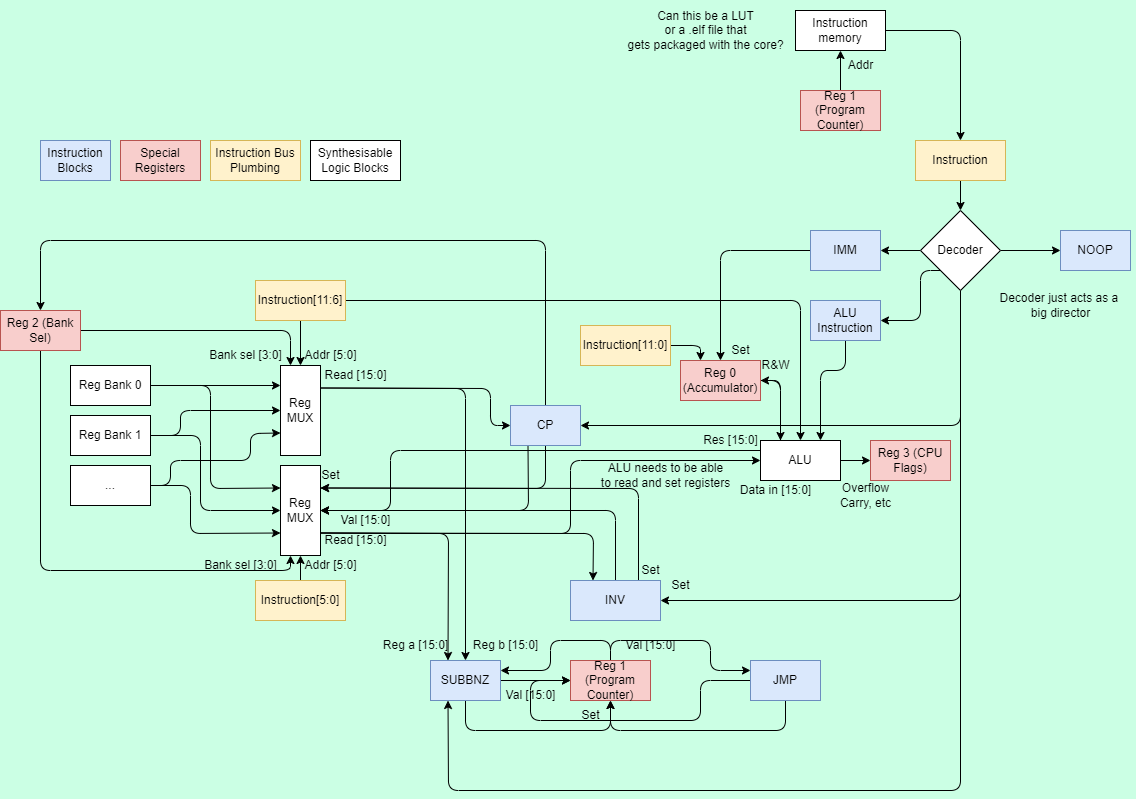

The diagram above was exported from draw.io. Its source (the exported page's mxGraphModel, read from the mxfile embedded in the PNG):
<mxGraphModel dx="1482" dy="1551" grid="1" gridSize="10" guides="1" tooltips="1" connect="1" arrows="1" fold="1" page="1" pageScale="1" pageWidth="850" pageHeight="1100" background="#CBFFE4" math="0" shadow="0">
  <root>
    <mxCell id="0" />
    <mxCell id="1" parent="0" />
    <mxCell id="55" style="edgeStyle=none;html=1;exitX=0.25;exitY=0;exitDx=0;exitDy=0;entryX=1;entryY=0.5;entryDx=0;entryDy=0;" edge="1" parent="1" source="2" target="33">
      <mxGeometry relative="1" as="geometry">
        <Array as="points">
          <mxPoint x="750" y="250" />
        </Array>
      </mxGeometry>
    </mxCell>
    <mxCell id="56" style="edgeStyle=none;html=1;exitX=0;exitY=0.25;exitDx=0;exitDy=0;entryX=1;entryY=0.5;entryDx=0;entryDy=0;" edge="1" parent="1" source="2" target="16">
      <mxGeometry relative="1" as="geometry">
        <Array as="points">
          <mxPoint x="360" y="320" />
          <mxPoint x="360" y="380" />
        </Array>
      </mxGeometry>
    </mxCell>
    <mxCell id="70" style="edgeStyle=none;html=1;exitX=1;exitY=0.5;exitDx=0;exitDy=0;entryX=0;entryY=0.5;entryDx=0;entryDy=0;" edge="1" parent="1" source="2" target="69">
      <mxGeometry relative="1" as="geometry" />
    </mxCell>
    <mxCell id="2" value="ALU" style="whiteSpace=wrap;html=1;" parent="1" vertex="1">
      <mxGeometry x="730" y="310" width="80" height="40" as="geometry" />
    </mxCell>
    <mxCell id="60" style="edgeStyle=none;html=1;exitX=1;exitY=0.25;exitDx=0;exitDy=0;entryX=0;entryY=0.5;entryDx=0;entryDy=0;" edge="1" parent="1" source="3" target="58">
      <mxGeometry relative="1" as="geometry">
        <Array as="points">
          <mxPoint x="460" y="258" />
          <mxPoint x="460" y="295" />
        </Array>
      </mxGeometry>
    </mxCell>
    <mxCell id="110" style="edgeStyle=none;html=1;exitX=1;exitY=0.25;exitDx=0;exitDy=0;entryX=0.5;entryY=0;entryDx=0;entryDy=0;" edge="1" parent="1" source="3" target="109">
      <mxGeometry relative="1" as="geometry">
        <Array as="points">
          <mxPoint x="435" y="258" />
        </Array>
      </mxGeometry>
    </mxCell>
    <mxCell id="3" value="Reg MUX" style="whiteSpace=wrap;html=1;" parent="1" vertex="1">
      <mxGeometry x="250" y="235" width="40" height="90" as="geometry" />
    </mxCell>
    <mxCell id="28" style="edgeStyle=none;html=1;exitX=1;exitY=0.5;exitDx=0;exitDy=0;entryX=0;entryY=0.25;entryDx=0;entryDy=0;" parent="1" source="4" target="16" edge="1">
      <mxGeometry relative="1" as="geometry">
        <Array as="points">
          <mxPoint x="180" y="255" />
          <mxPoint x="180" y="358" />
        </Array>
      </mxGeometry>
    </mxCell>
    <mxCell id="4" value="Reg Bank 0" style="whiteSpace=wrap;html=1;" parent="1" vertex="1">
      <mxGeometry x="40" y="235" width="80" height="40" as="geometry" />
    </mxCell>
    <mxCell id="20" style="edgeStyle=none;html=1;exitX=1;exitY=0.5;exitDx=0;exitDy=0;entryX=0;entryY=0.5;entryDx=0;entryDy=0;" parent="1" source="5" target="3" edge="1">
      <mxGeometry relative="1" as="geometry">
        <Array as="points">
          <mxPoint x="150" y="305" />
          <mxPoint x="150" y="280" />
        </Array>
      </mxGeometry>
    </mxCell>
    <mxCell id="27" style="edgeStyle=none;html=1;exitX=1;exitY=0.5;exitDx=0;exitDy=0;entryX=0;entryY=0.5;entryDx=0;entryDy=0;" parent="1" source="5" target="16" edge="1">
      <mxGeometry relative="1" as="geometry">
        <Array as="points">
          <mxPoint x="170" y="305" />
          <mxPoint x="170" y="380" />
        </Array>
      </mxGeometry>
    </mxCell>
    <mxCell id="5" value="Reg Bank 1" style="whiteSpace=wrap;html=1;" parent="1" vertex="1">
      <mxGeometry x="40" y="285" width="80" height="40" as="geometry" />
    </mxCell>
    <mxCell id="21" style="edgeStyle=none;html=1;exitX=1;exitY=0.5;exitDx=0;exitDy=0;entryX=0;entryY=0.75;entryDx=0;entryDy=0;" parent="1" source="6" target="3" edge="1">
      <mxGeometry relative="1" as="geometry">
        <Array as="points">
          <mxPoint x="140" y="355" />
          <mxPoint x="140" y="330" />
          <mxPoint x="220" y="330" />
          <mxPoint x="220" y="303" />
        </Array>
      </mxGeometry>
    </mxCell>
    <mxCell id="26" style="edgeStyle=none;html=1;exitX=1;exitY=0.5;exitDx=0;exitDy=0;entryX=0;entryY=0.75;entryDx=0;entryDy=0;" parent="1" source="6" target="16" edge="1">
      <mxGeometry relative="1" as="geometry">
        <Array as="points">
          <mxPoint x="160" y="355" />
          <mxPoint x="160" y="403" />
        </Array>
      </mxGeometry>
    </mxCell>
    <mxCell id="6" value="..." style="whiteSpace=wrap;html=1;" parent="1" vertex="1">
      <mxGeometry x="40" y="335" width="80" height="40" as="geometry" />
    </mxCell>
    <mxCell id="30" style="edgeStyle=none;html=1;exitX=1;exitY=0.75;exitDx=0;exitDy=0;entryX=0;entryY=0.5;entryDx=0;entryDy=0;" parent="1" source="16" target="2" edge="1">
      <mxGeometry relative="1" as="geometry">
        <Array as="points">
          <mxPoint x="360" y="403" />
          <mxPoint x="540" y="403" />
          <mxPoint x="540" y="330" />
        </Array>
      </mxGeometry>
    </mxCell>
    <mxCell id="82" style="edgeStyle=none;html=1;exitX=1;exitY=0.75;exitDx=0;exitDy=0;entryX=0.25;entryY=0;entryDx=0;entryDy=0;" edge="1" parent="1" source="16" target="80">
      <mxGeometry relative="1" as="geometry">
        <Array as="points">
          <mxPoint x="563" y="403" />
        </Array>
      </mxGeometry>
    </mxCell>
    <mxCell id="113" style="edgeStyle=none;html=1;exitX=1;exitY=0.75;exitDx=0;exitDy=0;entryX=0.25;entryY=0;entryDx=0;entryDy=0;" edge="1" parent="1" source="16" target="109">
      <mxGeometry relative="1" as="geometry">
        <Array as="points">
          <mxPoint x="418" y="403" />
        </Array>
      </mxGeometry>
    </mxCell>
    <mxCell id="16" value="Reg MUX" style="whiteSpace=wrap;html=1;" parent="1" vertex="1">
      <mxGeometry x="250" y="335" width="40" height="90" as="geometry" />
    </mxCell>
    <mxCell id="18" style="edgeStyle=none;html=1;exitX=1;exitY=0.5;exitDx=0;exitDy=0;" parent="1" source="4" edge="1">
      <mxGeometry relative="1" as="geometry">
        <mxPoint x="250" y="255" as="targetPoint" />
      </mxGeometry>
    </mxCell>
    <mxCell id="23" style="edgeStyle=none;html=1;exitX=0.5;exitY=1;exitDx=0;exitDy=0;entryX=0.5;entryY=0;entryDx=0;entryDy=0;" parent="1" source="22" target="3" edge="1">
      <mxGeometry relative="1" as="geometry" />
    </mxCell>
    <mxCell id="32" style="edgeStyle=none;html=1;exitX=1;exitY=0.5;exitDx=0;exitDy=0;entryX=0.5;entryY=0;entryDx=0;entryDy=0;" parent="1" source="22" target="2" edge="1">
      <mxGeometry relative="1" as="geometry">
        <Array as="points">
          <mxPoint x="770" y="170" />
        </Array>
      </mxGeometry>
    </mxCell>
    <mxCell id="22" value="Instruction[11:6]" style="whiteSpace=wrap;html=1;fillColor=#fff2cc;strokeColor=#d6b656;" parent="1" vertex="1">
      <mxGeometry x="225" y="150" width="90" height="40" as="geometry" />
    </mxCell>
    <mxCell id="25" style="edgeStyle=none;html=1;exitX=0.5;exitY=0;exitDx=0;exitDy=0;entryX=0.5;entryY=1;entryDx=0;entryDy=0;" parent="1" source="24" target="16" edge="1">
      <mxGeometry relative="1" as="geometry" />
    </mxCell>
    <mxCell id="24" value="Instruction[5:0]" style="whiteSpace=wrap;html=1;fillColor=#fff2cc;strokeColor=#d6b656;" parent="1" vertex="1">
      <mxGeometry x="225" y="450" width="90" height="40" as="geometry" />
    </mxCell>
    <mxCell id="35" style="edgeStyle=none;html=1;exitX=1;exitY=0.5;exitDx=0;exitDy=0;entryX=0.25;entryY=0;entryDx=0;entryDy=0;" parent="1" source="33" target="2" edge="1">
      <mxGeometry relative="1" as="geometry">
        <Array as="points">
          <mxPoint x="750" y="250" />
        </Array>
      </mxGeometry>
    </mxCell>
    <mxCell id="33" value="Reg 0 (Accumulator)" style="whiteSpace=wrap;html=1;fillColor=#f8cecc;strokeColor=#b85450;" parent="1" vertex="1">
      <mxGeometry x="650" y="230" width="80" height="40" as="geometry" />
    </mxCell>
    <mxCell id="45" style="edgeStyle=none;html=1;exitX=0;exitY=0.5;exitDx=0;exitDy=0;entryX=1;entryY=0.5;entryDx=0;entryDy=0;" edge="1" parent="1" source="41" target="46">
      <mxGeometry relative="1" as="geometry">
        <mxPoint x="850" y="120.33333333333337" as="targetPoint" />
      </mxGeometry>
    </mxCell>
    <mxCell id="59" style="edgeStyle=none;html=1;exitX=0.5;exitY=1;exitDx=0;exitDy=0;entryX=1;entryY=0.5;entryDx=0;entryDy=0;" edge="1" parent="1" source="41" target="58">
      <mxGeometry relative="1" as="geometry">
        <Array as="points">
          <mxPoint x="930" y="295" />
        </Array>
      </mxGeometry>
    </mxCell>
    <mxCell id="65" style="edgeStyle=none;html=1;exitX=0;exitY=1;exitDx=0;exitDy=0;entryX=1;entryY=0.5;entryDx=0;entryDy=0;" edge="1" parent="1" source="41" target="64">
      <mxGeometry relative="1" as="geometry">
        <Array as="points">
          <mxPoint x="890" y="140" />
          <mxPoint x="890" y="190" />
        </Array>
      </mxGeometry>
    </mxCell>
    <mxCell id="83" style="edgeStyle=none;html=1;exitX=0.5;exitY=1;exitDx=0;exitDy=0;entryX=1;entryY=0.5;entryDx=0;entryDy=0;" edge="1" parent="1" source="41" target="80">
      <mxGeometry relative="1" as="geometry">
        <Array as="points">
          <mxPoint x="930" y="470" />
        </Array>
      </mxGeometry>
    </mxCell>
    <mxCell id="125" style="edgeStyle=none;html=1;exitX=0.5;exitY=1;exitDx=0;exitDy=0;entryX=0.25;entryY=1;entryDx=0;entryDy=0;" edge="1" parent="1" source="41" target="109">
      <mxGeometry relative="1" as="geometry">
        <Array as="points">
          <mxPoint x="930" y="660" />
          <mxPoint x="418" y="660" />
        </Array>
      </mxGeometry>
    </mxCell>
    <mxCell id="138" style="edgeStyle=none;html=1;exitX=1;exitY=0.5;exitDx=0;exitDy=0;entryX=0;entryY=0.5;entryDx=0;entryDy=0;" edge="1" parent="1" source="41" target="137">
      <mxGeometry relative="1" as="geometry" />
    </mxCell>
    <mxCell id="41" value="Decoder" style="rhombus;whiteSpace=wrap;html=1;" parent="1" vertex="1">
      <mxGeometry x="890" y="80" width="80" height="80" as="geometry" />
    </mxCell>
    <mxCell id="43" style="edgeStyle=none;html=1;exitX=0.5;exitY=1;exitDx=0;exitDy=0;entryX=0.5;entryY=0;entryDx=0;entryDy=0;" edge="1" parent="1" source="42" target="41">
      <mxGeometry relative="1" as="geometry" />
    </mxCell>
    <mxCell id="42" value="Instruction" style="whiteSpace=wrap;html=1;fillColor=#fff2cc;strokeColor=#d6b656;" parent="1" vertex="1">
      <mxGeometry x="885" y="10" width="90" height="40" as="geometry" />
    </mxCell>
    <mxCell id="49" style="edgeStyle=none;html=1;exitX=0;exitY=0.5;exitDx=0;exitDy=0;entryX=0.5;entryY=0;entryDx=0;entryDy=0;" edge="1" parent="1" source="46" target="33">
      <mxGeometry relative="1" as="geometry">
        <Array as="points">
          <mxPoint x="690" y="120" />
        </Array>
      </mxGeometry>
    </mxCell>
    <mxCell id="46" value="IMM" style="whiteSpace=wrap;html=1;fillColor=#dae8fc;strokeColor=#6c8ebf;" vertex="1" parent="1">
      <mxGeometry x="780" y="100" width="70" height="40" as="geometry" />
    </mxCell>
    <mxCell id="50" value="Set" style="text;html=1;align=center;verticalAlign=middle;resizable=0;points=[];autosize=1;strokeColor=none;fillColor=none;" vertex="1" parent="1">
      <mxGeometry x="690" y="205" width="40" height="30" as="geometry" />
    </mxCell>
    <mxCell id="53" style="edgeStyle=none;html=1;exitX=1;exitY=0.5;exitDx=0;exitDy=0;entryX=0.25;entryY=0;entryDx=0;entryDy=0;" edge="1" parent="1" source="51" target="33">
      <mxGeometry relative="1" as="geometry">
        <Array as="points">
          <mxPoint x="670" y="215" />
        </Array>
      </mxGeometry>
    </mxCell>
    <mxCell id="51" value="Instruction[11:0]" style="whiteSpace=wrap;html=1;fillColor=#fff2cc;strokeColor=#d6b656;" vertex="1" parent="1">
      <mxGeometry x="550" y="195" width="90" height="40" as="geometry" />
    </mxCell>
    <mxCell id="57" value="ALU needs to be able&lt;br&gt;to read and set registers" style="text;html=1;align=center;verticalAlign=middle;resizable=0;points=[];autosize=1;strokeColor=none;fillColor=none;" vertex="1" parent="1">
      <mxGeometry x="560" y="325" width="150" height="40" as="geometry" />
    </mxCell>
    <mxCell id="62" style="edgeStyle=none;html=1;exitX=0.25;exitY=1;exitDx=0;exitDy=0;entryX=1;entryY=0.5;entryDx=0;entryDy=0;" edge="1" parent="1" source="58" target="16">
      <mxGeometry relative="1" as="geometry">
        <Array as="points">
          <mxPoint x="498" y="380" />
        </Array>
      </mxGeometry>
    </mxCell>
    <mxCell id="79" style="edgeStyle=none;html=1;exitX=0.5;exitY=0;exitDx=0;exitDy=0;entryX=0.5;entryY=0;entryDx=0;entryDy=0;" edge="1" parent="1" source="58" target="72">
      <mxGeometry relative="1" as="geometry">
        <mxPoint x="334.8333333333335" y="130" as="targetPoint" />
        <Array as="points">
          <mxPoint x="515" y="110" />
          <mxPoint x="10" y="110" />
        </Array>
      </mxGeometry>
    </mxCell>
    <mxCell id="94" style="edgeStyle=none;html=1;exitX=0.5;exitY=1;exitDx=0;exitDy=0;entryX=1;entryY=0.25;entryDx=0;entryDy=0;" edge="1" parent="1" source="58" target="16">
      <mxGeometry relative="1" as="geometry">
        <Array as="points">
          <mxPoint x="515" y="358" />
        </Array>
      </mxGeometry>
    </mxCell>
    <mxCell id="58" value="CP" style="whiteSpace=wrap;html=1;fillColor=#dae8fc;strokeColor=#6c8ebf;" vertex="1" parent="1">
      <mxGeometry x="480" y="275" width="70" height="40" as="geometry" />
    </mxCell>
    <mxCell id="68" style="edgeStyle=none;html=1;exitX=0.5;exitY=1;exitDx=0;exitDy=0;entryX=0.75;entryY=0;entryDx=0;entryDy=0;" edge="1" parent="1" source="64" target="2">
      <mxGeometry relative="1" as="geometry">
        <Array as="points">
          <mxPoint x="815" y="240" />
          <mxPoint x="790" y="240" />
        </Array>
      </mxGeometry>
    </mxCell>
    <mxCell id="64" value="ALU Instruction" style="whiteSpace=wrap;html=1;fillColor=#dae8fc;strokeColor=#6c8ebf;" vertex="1" parent="1">
      <mxGeometry x="780" y="170" width="70" height="40" as="geometry" />
    </mxCell>
    <mxCell id="69" value="Reg 3 (CPU Flags)" style="whiteSpace=wrap;html=1;fillColor=#f8cecc;strokeColor=#b85450;" vertex="1" parent="1">
      <mxGeometry x="840" y="310" width="80" height="40" as="geometry" />
    </mxCell>
    <mxCell id="73" style="edgeStyle=none;html=1;exitX=1;exitY=0.5;exitDx=0;exitDy=0;entryX=0.25;entryY=0;entryDx=0;entryDy=0;" edge="1" parent="1" source="72" target="3">
      <mxGeometry relative="1" as="geometry">
        <Array as="points">
          <mxPoint x="260" y="200" />
        </Array>
      </mxGeometry>
    </mxCell>
    <mxCell id="77" style="edgeStyle=none;html=1;exitX=0.5;exitY=1;exitDx=0;exitDy=0;entryX=0.25;entryY=1;entryDx=0;entryDy=0;" edge="1" parent="1" source="72" target="16">
      <mxGeometry relative="1" as="geometry">
        <mxPoint x="129.83333333333337" y="440" as="targetPoint" />
        <Array as="points">
          <mxPoint x="10" y="440" />
          <mxPoint x="260" y="440" />
        </Array>
      </mxGeometry>
    </mxCell>
    <mxCell id="72" value="Reg 2 (Bank Sel)" style="whiteSpace=wrap;html=1;fillColor=#f8cecc;strokeColor=#b85450;" vertex="1" parent="1">
      <mxGeometry x="-30" y="180" width="80" height="40" as="geometry" />
    </mxCell>
    <mxCell id="101" style="edgeStyle=none;html=1;entryX=1;entryY=0.25;entryDx=0;entryDy=0;" edge="1" parent="1" target="16">
      <mxGeometry relative="1" as="geometry">
        <mxPoint x="608" y="450" as="sourcePoint" />
        <Array as="points">
          <mxPoint x="608" y="358" />
        </Array>
      </mxGeometry>
    </mxCell>
    <mxCell id="102" style="edgeStyle=none;html=1;exitX=0.5;exitY=0;exitDx=0;exitDy=0;entryX=1;entryY=0.5;entryDx=0;entryDy=0;" edge="1" parent="1" source="80" target="16">
      <mxGeometry relative="1" as="geometry">
        <Array as="points">
          <mxPoint x="585" y="380" />
        </Array>
      </mxGeometry>
    </mxCell>
    <mxCell id="80" value="INV" style="whiteSpace=wrap;html=1;fillColor=#dae8fc;strokeColor=#6c8ebf;" vertex="1" parent="1">
      <mxGeometry x="540" y="450" width="90" height="40" as="geometry" />
    </mxCell>
    <mxCell id="85" value="Read [15:0]" style="text;html=1;align=center;verticalAlign=middle;resizable=0;points=[];autosize=1;strokeColor=none;fillColor=none;" vertex="1" parent="1">
      <mxGeometry x="280" y="230" width="90" height="30" as="geometry" />
    </mxCell>
    <mxCell id="86" value="Read [15:0]" style="text;html=1;align=center;verticalAlign=middle;resizable=0;points=[];autosize=1;strokeColor=none;fillColor=none;" vertex="1" parent="1">
      <mxGeometry x="280" y="395" width="90" height="30" as="geometry" />
    </mxCell>
    <mxCell id="87" value="Val [15:0]" style="text;html=1;align=center;verticalAlign=middle;resizable=0;points=[];autosize=1;strokeColor=none;fillColor=none;" vertex="1" parent="1">
      <mxGeometry x="300" y="375" width="70" height="30" as="geometry" />
    </mxCell>
    <mxCell id="88" value="Bank sel [3:0]" style="text;html=1;align=center;verticalAlign=middle;resizable=0;points=[];autosize=1;strokeColor=none;fillColor=none;" vertex="1" parent="1">
      <mxGeometry x="165" y="210" width="100" height="30" as="geometry" />
    </mxCell>
    <mxCell id="89" value="Addr [5:0]" style="text;html=1;align=center;verticalAlign=middle;resizable=0;points=[];autosize=1;strokeColor=none;fillColor=none;" vertex="1" parent="1">
      <mxGeometry x="260" y="210" width="80" height="30" as="geometry" />
    </mxCell>
    <mxCell id="90" value="Bank sel [3:0]" style="text;html=1;align=center;verticalAlign=middle;resizable=0;points=[];autosize=1;strokeColor=none;fillColor=none;" vertex="1" parent="1">
      <mxGeometry x="160" y="420" width="100" height="30" as="geometry" />
    </mxCell>
    <mxCell id="92" value="" style="edgeStyle=none;html=1;" edge="1" parent="1" target="80">
      <mxGeometry relative="1" as="geometry">
        <mxPoint x="542.1428571428573" y="450" as="sourcePoint" />
      </mxGeometry>
    </mxCell>
    <mxCell id="91" value="Addr [5:0]" style="text;html=1;align=center;verticalAlign=middle;resizable=0;points=[];autosize=1;strokeColor=none;fillColor=none;" vertex="1" parent="1">
      <mxGeometry x="260" y="420" width="80" height="30" as="geometry" />
    </mxCell>
    <mxCell id="95" value="Set" style="text;html=1;align=center;verticalAlign=middle;resizable=0;points=[];autosize=1;strokeColor=none;fillColor=none;" vertex="1" parent="1">
      <mxGeometry x="280" y="330" width="40" height="30" as="geometry" />
    </mxCell>
    <mxCell id="98" value="Data in [15:0]" style="text;html=1;align=center;verticalAlign=middle;resizable=0;points=[];autosize=1;strokeColor=none;fillColor=none;" vertex="1" parent="1">
      <mxGeometry x="700" y="345" width="90" height="30" as="geometry" />
    </mxCell>
    <mxCell id="99" value="Overflow&lt;br&gt;Carry, etc" style="text;html=1;align=center;verticalAlign=middle;resizable=0;points=[];autosize=1;strokeColor=none;fillColor=none;" vertex="1" parent="1">
      <mxGeometry x="800" y="345" width="70" height="40" as="geometry" />
    </mxCell>
    <mxCell id="100" value="Res [15:0]" style="text;html=1;align=center;verticalAlign=middle;resizable=0;points=[];autosize=1;strokeColor=none;fillColor=none;" vertex="1" parent="1">
      <mxGeometry x="660" y="295" width="80" height="30" as="geometry" />
    </mxCell>
    <mxCell id="104" value="Set" style="text;html=1;align=center;verticalAlign=middle;resizable=0;points=[];autosize=1;strokeColor=none;fillColor=none;" vertex="1" parent="1">
      <mxGeometry x="630" y="440" width="40" height="30" as="geometry" />
    </mxCell>
    <mxCell id="105" value="Instruction Blocks" style="whiteSpace=wrap;html=1;fillColor=#dae8fc;strokeColor=#6c8ebf;" vertex="1" parent="1">
      <mxGeometry x="10" y="10" width="70" height="40" as="geometry" />
    </mxCell>
    <mxCell id="108" value="Set" style="text;html=1;align=center;verticalAlign=middle;resizable=0;points=[];autosize=1;strokeColor=none;fillColor=none;" vertex="1" parent="1">
      <mxGeometry x="600" y="425" width="40" height="30" as="geometry" />
    </mxCell>
    <mxCell id="118" style="edgeStyle=none;html=1;exitX=1;exitY=0.5;exitDx=0;exitDy=0;entryX=0;entryY=0.5;entryDx=0;entryDy=0;" edge="1" parent="1" source="109" target="116">
      <mxGeometry relative="1" as="geometry" />
    </mxCell>
    <mxCell id="122" style="edgeStyle=none;html=1;exitX=0.5;exitY=1;exitDx=0;exitDy=0;entryX=0.5;entryY=1;entryDx=0;entryDy=0;" edge="1" parent="1" source="109" target="116">
      <mxGeometry relative="1" as="geometry">
        <Array as="points">
          <mxPoint x="435" y="600" />
          <mxPoint x="580" y="600" />
        </Array>
      </mxGeometry>
    </mxCell>
    <mxCell id="109" value="SUBBNZ" style="whiteSpace=wrap;html=1;fillColor=#dae8fc;strokeColor=#6c8ebf;" vertex="1" parent="1">
      <mxGeometry x="400" y="530" width="70" height="40" as="geometry" />
    </mxCell>
    <mxCell id="114" value="Reg a [15:0]" style="text;html=1;align=center;verticalAlign=middle;resizable=0;points=[];autosize=1;strokeColor=none;fillColor=none;" vertex="1" parent="1">
      <mxGeometry x="340" y="500" width="90" height="30" as="geometry" />
    </mxCell>
    <mxCell id="115" value="Reg b [15:0]" style="text;html=1;align=center;verticalAlign=middle;resizable=0;points=[];autosize=1;strokeColor=none;fillColor=none;" vertex="1" parent="1">
      <mxGeometry x="430" y="500" width="90" height="30" as="geometry" />
    </mxCell>
    <mxCell id="127" style="edgeStyle=none;html=1;exitX=0.5;exitY=0;exitDx=0;exitDy=0;entryX=1;entryY=0.25;entryDx=0;entryDy=0;" edge="1" parent="1" source="116" target="109">
      <mxGeometry relative="1" as="geometry">
        <Array as="points">
          <mxPoint x="580" y="510" />
          <mxPoint x="520" y="510" />
          <mxPoint x="520" y="540" />
        </Array>
      </mxGeometry>
    </mxCell>
    <mxCell id="128" style="edgeStyle=none;html=1;exitX=0.5;exitY=0;exitDx=0;exitDy=0;entryX=0;entryY=0.25;entryDx=0;entryDy=0;" edge="1" parent="1" source="116" target="126">
      <mxGeometry relative="1" as="geometry">
        <Array as="points">
          <mxPoint x="580" y="510" />
          <mxPoint x="680" y="510" />
          <mxPoint x="680" y="540" />
        </Array>
      </mxGeometry>
    </mxCell>
    <mxCell id="116" value="Reg 1 (Program Counter)" style="whiteSpace=wrap;html=1;fillColor=#f8cecc;strokeColor=#b85450;" vertex="1" parent="1">
      <mxGeometry x="540" y="530" width="80" height="40" as="geometry" />
    </mxCell>
    <mxCell id="120" value="Val [15:0]" style="text;html=1;align=center;verticalAlign=middle;resizable=0;points=[];autosize=1;strokeColor=none;fillColor=none;" vertex="1" parent="1">
      <mxGeometry x="465" y="550" width="70" height="30" as="geometry" />
    </mxCell>
    <mxCell id="121" value="Val [15:0]" style="text;html=1;align=center;verticalAlign=middle;resizable=0;points=[];autosize=1;strokeColor=none;fillColor=none;" vertex="1" parent="1">
      <mxGeometry x="585" y="500" width="70" height="30" as="geometry" />
    </mxCell>
    <mxCell id="123" value="Set" style="text;html=1;align=center;verticalAlign=middle;resizable=0;points=[];autosize=1;strokeColor=none;fillColor=none;" vertex="1" parent="1">
      <mxGeometry x="540" y="570" width="40" height="30" as="geometry" />
    </mxCell>
    <mxCell id="129" style="edgeStyle=none;html=1;exitX=0.5;exitY=1;exitDx=0;exitDy=0;entryX=0.5;entryY=1;entryDx=0;entryDy=0;" edge="1" parent="1" source="126" target="116">
      <mxGeometry relative="1" as="geometry">
        <Array as="points">
          <mxPoint x="755" y="600" />
          <mxPoint x="580" y="600" />
        </Array>
      </mxGeometry>
    </mxCell>
    <mxCell id="131" style="edgeStyle=none;html=1;exitX=0;exitY=0.5;exitDx=0;exitDy=0;entryX=0;entryY=0.5;entryDx=0;entryDy=0;" edge="1" parent="1" source="126" target="116">
      <mxGeometry relative="1" as="geometry">
        <Array as="points">
          <mxPoint x="670" y="550" />
          <mxPoint x="670" y="590" />
          <mxPoint x="500" y="590" />
          <mxPoint x="500" y="550" />
        </Array>
      </mxGeometry>
    </mxCell>
    <mxCell id="126" value="JMP" style="whiteSpace=wrap;html=1;fillColor=#dae8fc;strokeColor=#6c8ebf;" vertex="1" parent="1">
      <mxGeometry x="720" y="530" width="70" height="40" as="geometry" />
    </mxCell>
    <mxCell id="134" style="edgeStyle=none;html=1;exitX=0.5;exitY=0;exitDx=0;exitDy=0;entryX=0.5;entryY=1;entryDx=0;entryDy=0;" edge="1" parent="1" source="132" target="133">
      <mxGeometry relative="1" as="geometry" />
    </mxCell>
    <mxCell id="132" value="Reg 1 (Program Counter)" style="whiteSpace=wrap;html=1;fillColor=#f8cecc;strokeColor=#b85450;" vertex="1" parent="1">
      <mxGeometry x="770" y="-40" width="80" height="40" as="geometry" />
    </mxCell>
    <mxCell id="135" style="edgeStyle=none;html=1;exitX=1;exitY=0.5;exitDx=0;exitDy=0;entryX=0.5;entryY=0;entryDx=0;entryDy=0;" edge="1" parent="1" source="133" target="42">
      <mxGeometry relative="1" as="geometry">
        <Array as="points">
          <mxPoint x="930" y="-100" />
        </Array>
      </mxGeometry>
    </mxCell>
    <mxCell id="133" value="Instruction memory" style="whiteSpace=wrap;html=1;" vertex="1" parent="1">
      <mxGeometry x="765" y="-120" width="90" height="40" as="geometry" />
    </mxCell>
    <mxCell id="136" value="Addr" style="text;html=1;align=center;verticalAlign=middle;resizable=0;points=[];autosize=1;strokeColor=none;fillColor=none;" vertex="1" parent="1">
      <mxGeometry x="805" y="-80" width="50" height="30" as="geometry" />
    </mxCell>
    <mxCell id="137" value="NOOP" style="whiteSpace=wrap;html=1;fillColor=#dae8fc;strokeColor=#6c8ebf;" vertex="1" parent="1">
      <mxGeometry x="1030" y="100" width="70" height="40" as="geometry" />
    </mxCell>
    <mxCell id="140" value="Special Registers" style="whiteSpace=wrap;html=1;fillColor=#f8cecc;strokeColor=#b85450;" vertex="1" parent="1">
      <mxGeometry x="90" y="10" width="80" height="40" as="geometry" />
    </mxCell>
    <mxCell id="141" value="Instruction Bus Plumbing" style="whiteSpace=wrap;html=1;fillColor=#fff2cc;strokeColor=#d6b656;" vertex="1" parent="1">
      <mxGeometry x="180" y="10" width="90" height="40" as="geometry" />
    </mxCell>
    <mxCell id="142" value="Synthesisable Logic Blocks" style="whiteSpace=wrap;html=1;" vertex="1" parent="1">
      <mxGeometry x="280" y="10" width="90" height="40" as="geometry" />
    </mxCell>
    <mxCell id="143" value="Can this be a LUT&lt;br&gt;or a .elf file that&lt;br&gt;gets packaged with the core?" style="text;html=1;align=center;verticalAlign=middle;resizable=0;points=[];autosize=1;strokeColor=none;fillColor=none;" vertex="1" parent="1">
      <mxGeometry x="585" y="-130" width="180" height="60" as="geometry" />
    </mxCell>
    <mxCell id="144" value="Decoder just acts as a&amp;nbsp;&lt;br&gt;big director" style="text;html=1;align=center;verticalAlign=middle;resizable=0;points=[];autosize=1;strokeColor=none;fillColor=none;" vertex="1" parent="1">
      <mxGeometry x="955" y="155" width="150" height="40" as="geometry" />
    </mxCell>
    <mxCell id="146" value="R&amp;amp;W" style="text;html=1;align=center;verticalAlign=middle;resizable=0;points=[];autosize=1;strokeColor=none;fillColor=none;" vertex="1" parent="1">
      <mxGeometry x="720" y="220" width="50" height="30" as="geometry" />
    </mxCell>
  </root>
</mxGraphModel>